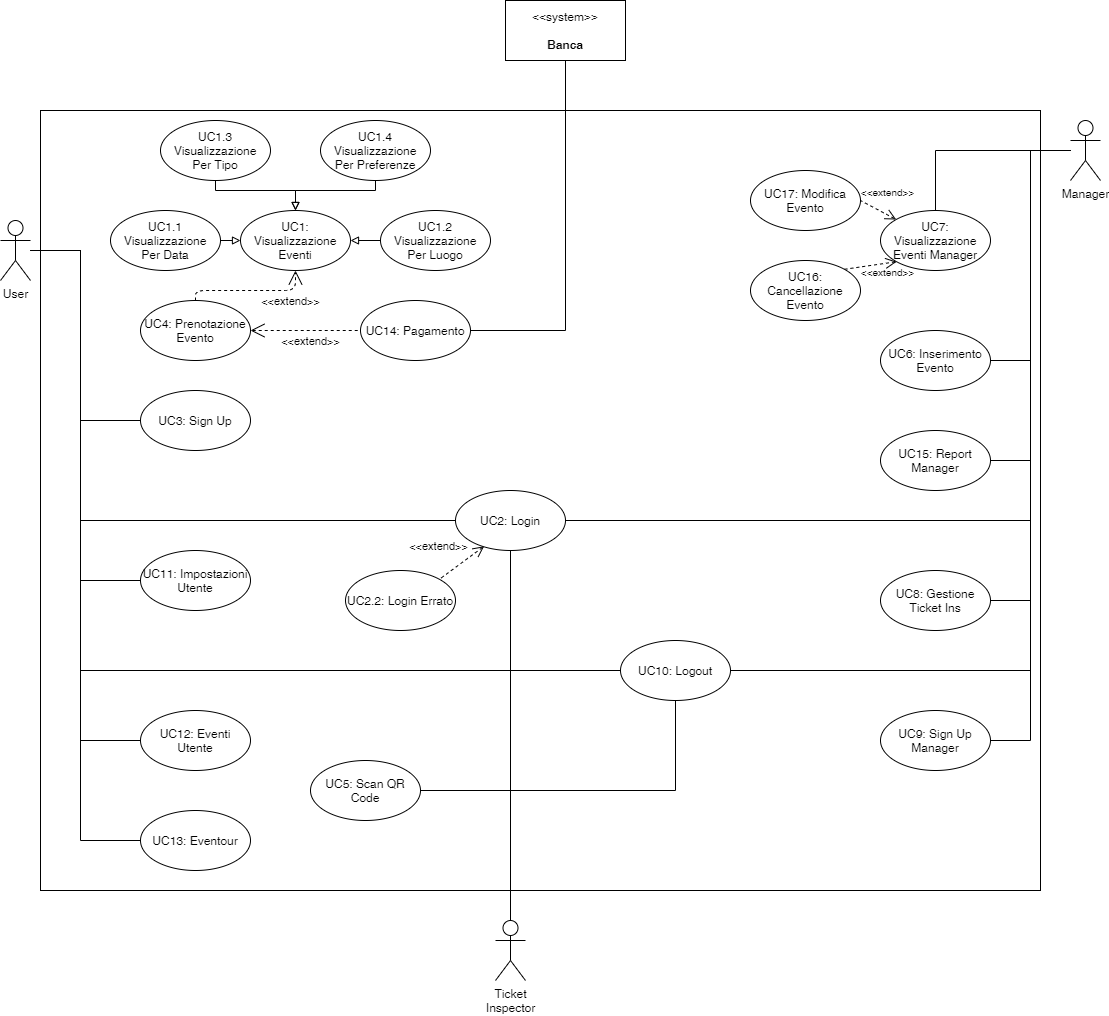

The diagram above was exported from draw.io. Its source (the exported page's mxGraphModel, read from the mxfile embedded in the PNG):
<mxGraphModel dx="2062" dy="2879" grid="1" gridSize="10" guides="1" tooltips="1" connect="1" arrows="1" fold="1" page="1" pageScale="1" pageWidth="1169" pageHeight="1654" math="0" shadow="0">
  <root>
    <mxCell id="0" />
    <mxCell id="1" parent="0" />
    <mxCell id="Iq8XuGrfQhJddTywJYrY-117" value="" style="rounded=0;whiteSpace=wrap;html=1;" parent="1" vertex="1">
      <mxGeometry x="60" y="20" width="1000" height="780" as="geometry" />
    </mxCell>
    <mxCell id="Iq8XuGrfQhJddTywJYrY-87" style="edgeStyle=orthogonalEdgeStyle;rounded=0;orthogonalLoop=1;jettySize=auto;html=1;entryX=1;entryY=0.5;entryDx=0;entryDy=0;endArrow=none;endFill=0;" parent="1" source="jBgUhpIEQo3uhUzqijtw-1" target="Iq8XuGrfQhJddTywJYrY-3" edge="1">
      <mxGeometry relative="1" as="geometry">
        <Array as="points">
          <mxPoint x="1050" y="60" />
          <mxPoint x="1050" y="270" />
        </Array>
      </mxGeometry>
    </mxCell>
    <mxCell id="Iq8XuGrfQhJddTywJYrY-89" style="edgeStyle=orthogonalEdgeStyle;rounded=0;orthogonalLoop=1;jettySize=auto;html=1;entryX=0.5;entryY=0;entryDx=0;entryDy=0;endArrow=none;endFill=0;" parent="1" source="jBgUhpIEQo3uhUzqijtw-1" target="Iq8XuGrfQhJddTywJYrY-45" edge="1">
      <mxGeometry relative="1" as="geometry" />
    </mxCell>
    <mxCell id="Iq8XuGrfQhJddTywJYrY-97" style="edgeStyle=orthogonalEdgeStyle;rounded=0;orthogonalLoop=1;jettySize=auto;html=1;entryX=1;entryY=0.5;entryDx=0;entryDy=0;endArrow=none;endFill=0;" parent="1" source="jBgUhpIEQo3uhUzqijtw-1" target="Iq8XuGrfQhJddTywJYrY-14" edge="1">
      <mxGeometry relative="1" as="geometry" />
    </mxCell>
    <mxCell id="jBgUhpIEQo3uhUzqijtw-1" value="Manager" style="shape=umlActor;verticalLabelPosition=bottom;verticalAlign=top;html=1;outlineConnect=0;" parent="1" vertex="1">
      <mxGeometry x="1090" y="30" width="30" height="60" as="geometry" />
    </mxCell>
    <mxCell id="Iq8XuGrfQhJddTywJYrY-62" style="edgeStyle=orthogonalEdgeStyle;rounded=0;orthogonalLoop=1;jettySize=auto;html=1;entryX=0;entryY=0.5;entryDx=0;entryDy=0;endArrow=none;endFill=0;" parent="1" source="jBgUhpIEQo3uhUzqijtw-2" target="Iq8XuGrfQhJddTywJYrY-31" edge="1">
      <mxGeometry relative="1" as="geometry">
        <Array as="points">
          <mxPoint x="100" y="160" />
          <mxPoint x="100" y="490" />
        </Array>
      </mxGeometry>
    </mxCell>
    <mxCell id="uV2eTzupahf5oWZUe__i-5" style="edgeStyle=orthogonalEdgeStyle;rounded=0;orthogonalLoop=1;jettySize=auto;html=1;entryX=0;entryY=0.5;entryDx=0;entryDy=0;endArrow=none;endFill=0;" parent="1" target="uV2eTzupahf5oWZUe__i-1" edge="1">
      <mxGeometry relative="1" as="geometry">
        <mxPoint x="50" y="160" as="sourcePoint" />
        <Array as="points">
          <mxPoint x="100" y="160" />
          <mxPoint x="100" y="650" />
        </Array>
      </mxGeometry>
    </mxCell>
    <mxCell id="jBgUhpIEQo3uhUzqijtw-2" value="&lt;div&gt;User&lt;/div&gt;" style="shape=umlActor;verticalLabelPosition=bottom;verticalAlign=top;html=1;outlineConnect=0;" parent="1" vertex="1">
      <mxGeometry x="20" y="130" width="30" height="60" as="geometry" />
    </mxCell>
    <mxCell id="VPlXJt00mB0PDq3-pcyz-26" style="edgeStyle=orthogonalEdgeStyle;rounded=0;orthogonalLoop=1;jettySize=auto;html=1;exitX=0.5;exitY=0;exitDx=0;exitDy=0;exitPerimeter=0;entryX=0.5;entryY=1;entryDx=0;entryDy=0;fontSize=10;startArrow=none;startFill=0;endArrow=none;endFill=0;startSize=6;endSize=9;strokeWidth=1;" parent="1" source="jBgUhpIEQo3uhUzqijtw-3" target="VPlXJt00mB0PDq3-pcyz-19" edge="1">
      <mxGeometry relative="1" as="geometry">
        <Array as="points">
          <mxPoint x="530" y="700" />
          <mxPoint x="695" y="700" />
        </Array>
      </mxGeometry>
    </mxCell>
    <mxCell id="jBgUhpIEQo3uhUzqijtw-3" value="&lt;div&gt;Ticket&lt;/div&gt;&lt;div&gt;Inspector&lt;br&gt;&lt;/div&gt;" style="shape=umlActor;verticalLabelPosition=bottom;verticalAlign=top;html=1;outlineConnect=0;" parent="1" vertex="1">
      <mxGeometry x="515" y="830" width="30" height="60" as="geometry" />
    </mxCell>
    <mxCell id="jBgUhpIEQo3uhUzqijtw-8" value="UC1: Visualizzazione Eventi" style="ellipse;whiteSpace=wrap;html=1;" parent="1" vertex="1">
      <mxGeometry x="260" y="120" width="110" height="60" as="geometry" />
    </mxCell>
    <mxCell id="jBgUhpIEQo3uhUzqijtw-22" value="UC4: Prenotazione Evento" style="ellipse;whiteSpace=wrap;html=1;" parent="1" vertex="1">
      <mxGeometry x="160" y="210" width="110" height="60" as="geometry" />
    </mxCell>
    <mxCell id="WC2z0WMGiMPwRUZjYBdd-6" style="edgeStyle=orthogonalEdgeStyle;rounded=0;orthogonalLoop=1;jettySize=auto;html=1;exitX=1;exitY=0.5;exitDx=0;exitDy=0;entryX=0;entryY=0.5;entryDx=0;entryDy=0;endArrow=block;endFill=0;" parent="1" source="jBgUhpIEQo3uhUzqijtw-24" target="jBgUhpIEQo3uhUzqijtw-8" edge="1">
      <mxGeometry relative="1" as="geometry" />
    </mxCell>
    <mxCell id="jBgUhpIEQo3uhUzqijtw-24" value="&lt;div&gt;UC1.1 Visualizzazione&lt;/div&gt;&lt;div&gt;Per Data&lt;br&gt;&lt;/div&gt;" style="ellipse;whiteSpace=wrap;html=1;" parent="1" vertex="1">
      <mxGeometry x="130" y="120" width="110" height="60" as="geometry" />
    </mxCell>
    <mxCell id="VPlXJt00mB0PDq3-pcyz-31" style="edgeStyle=orthogonalEdgeStyle;rounded=0;orthogonalLoop=1;jettySize=auto;html=1;exitX=1;exitY=0.5;exitDx=0;exitDy=0;entryX=0.5;entryY=1;entryDx=0;entryDy=0;fontSize=10;startArrow=none;startFill=0;endArrow=none;endFill=0;startSize=6;endSize=9;strokeWidth=1;" parent="1" source="jBgUhpIEQo3uhUzqijtw-33" target="Iq8XuGrfQhJddTywJYrY-122" edge="1">
      <mxGeometry relative="1" as="geometry">
        <Array as="points">
          <mxPoint x="585" y="240" />
        </Array>
      </mxGeometry>
    </mxCell>
    <mxCell id="jBgUhpIEQo3uhUzqijtw-33" value="UC14: Pagamento" style="ellipse;whiteSpace=wrap;html=1;" parent="1" vertex="1">
      <mxGeometry x="380" y="210" width="110" height="60" as="geometry" />
    </mxCell>
    <mxCell id="Iq8XuGrfQhJddTywJYrY-3" value="UC6: Inserimento&lt;br&gt;Evento" style="ellipse;whiteSpace=wrap;html=1;" parent="1" vertex="1">
      <mxGeometry x="900" y="240" width="110" height="60" as="geometry" />
    </mxCell>
    <mxCell id="VPlXJt00mB0PDq3-pcyz-11" style="rounded=1;orthogonalLoop=1;jettySize=auto;html=1;exitX=1;exitY=0;exitDx=0;exitDy=0;entryX=0;entryY=1;entryDx=0;entryDy=0;fontSize=9;startArrow=none;startFill=0;endArrow=open;endFill=0;startSize=6;endSize=9;strokeWidth=1;dashed=1;" parent="1" source="Iq8XuGrfQhJddTywJYrY-7" target="Iq8XuGrfQhJddTywJYrY-45" edge="1">
      <mxGeometry relative="1" as="geometry" />
    </mxCell>
    <mxCell id="VPlXJt00mB0PDq3-pcyz-12" value="&amp;lt;&amp;lt;extend&amp;gt;&amp;gt;" style="edgeLabel;html=1;align=center;verticalAlign=bottom;resizable=0;points=[];fontSize=10;labelBackgroundColor=none;" parent="VPlXJt00mB0PDq3-pcyz-11" vertex="1" connectable="0">
      <mxGeometry x="-0.3427" y="1" relative="1" as="geometry">
        <mxPoint x="26" y="15" as="offset" />
      </mxGeometry>
    </mxCell>
    <mxCell id="Iq8XuGrfQhJddTywJYrY-7" value="UC16: Cancellazione&lt;br&gt;Evento" style="ellipse;whiteSpace=wrap;html=1;" parent="1" vertex="1">
      <mxGeometry x="770" y="170" width="110" height="60" as="geometry" />
    </mxCell>
    <mxCell id="Iq8XuGrfQhJddTywJYrY-14" value="UC15: Report Manager" style="ellipse;whiteSpace=wrap;html=1;" parent="1" vertex="1">
      <mxGeometry x="900" y="340" width="110" height="60" as="geometry" />
    </mxCell>
    <mxCell id="Iq8XuGrfQhJddTywJYrY-31" value="UC11: Impostazioni&lt;br&gt;Utente" style="ellipse;whiteSpace=wrap;html=1;" parent="1" vertex="1">
      <mxGeometry x="160" y="460" width="110" height="60" as="geometry" />
    </mxCell>
    <mxCell id="Iq8XuGrfQhJddTywJYrY-45" value="UC7: Visualizzazione&lt;br&gt;Eventi Manager" style="ellipse;whiteSpace=wrap;html=1;" parent="1" vertex="1">
      <mxGeometry x="900" y="120" width="110" height="60" as="geometry" />
    </mxCell>
    <mxCell id="Iq8XuGrfQhJddTywJYrY-74" value="&amp;lt;&amp;lt;extend&amp;gt;&amp;gt;" style="edgeStyle=none;html=1;startArrow=open;endArrow=none;startSize=12;verticalAlign=bottom;dashed=1;labelBackgroundColor=none;exitX=1;exitY=0.5;exitDx=0;exitDy=0;entryX=0;entryY=0.5;entryDx=0;entryDy=0;" parent="1" source="jBgUhpIEQo3uhUzqijtw-22" target="jBgUhpIEQo3uhUzqijtw-33" edge="1">
      <mxGeometry x="0.0909" y="-20" width="160" relative="1" as="geometry">
        <mxPoint x="400" y="140" as="sourcePoint" />
        <mxPoint x="560" y="140" as="targetPoint" />
        <mxPoint as="offset" />
      </mxGeometry>
    </mxCell>
    <mxCell id="Iq8XuGrfQhJddTywJYrY-122" value="&amp;lt;&amp;lt;system&amp;gt;&amp;gt;&lt;br&gt;&lt;br&gt;&lt;b&gt;Banca&lt;/b&gt;" style="rounded=0;whiteSpace=wrap;html=1;" parent="1" vertex="1">
      <mxGeometry x="525" y="-90" width="120" height="60" as="geometry" />
    </mxCell>
    <mxCell id="VPlXJt00mB0PDq3-pcyz-8" style="edgeStyle=orthogonalEdgeStyle;rounded=0;orthogonalLoop=1;jettySize=auto;html=1;exitX=0.5;exitY=1;exitDx=0;exitDy=0;startArrow=none;startFill=0;endArrow=block;endFill=0;startSize=6;endSize=6;strokeWidth=1;entryX=0.5;entryY=0;entryDx=0;entryDy=0;" parent="1" source="WC2z0WMGiMPwRUZjYBdd-5" target="jBgUhpIEQo3uhUzqijtw-8" edge="1">
      <mxGeometry relative="1" as="geometry">
        <Array as="points">
          <mxPoint x="395" y="100" />
          <mxPoint x="315" y="100" />
        </Array>
      </mxGeometry>
    </mxCell>
    <mxCell id="WC2z0WMGiMPwRUZjYBdd-5" value="&lt;div&gt;UC1.4 Visualizzazione&lt;/div&gt;&lt;div&gt;Per Preferenze&lt;br&gt;&lt;/div&gt;" style="ellipse;whiteSpace=wrap;html=1;" parent="1" vertex="1">
      <mxGeometry x="340" y="30" width="110" height="60" as="geometry" />
    </mxCell>
    <mxCell id="Aufj_wiZc3dgovZs7lhx-4" value="&amp;lt;&amp;lt;extend&amp;gt;&amp;gt;" style="edgeStyle=orthogonalEdgeStyle;html=1;startArrow=none;endArrow=open;startSize=6;verticalAlign=bottom;dashed=1;labelBackgroundColor=none;fontSize=11;strokeWidth=1;exitX=0.5;exitY=0;exitDx=0;exitDy=0;entryX=0.5;entryY=1;entryDx=0;entryDy=0;startFill=0;endFill=0;endSize=12;" parent="1" source="jBgUhpIEQo3uhUzqijtw-22" target="jBgUhpIEQo3uhUzqijtw-8" edge="1">
      <mxGeometry x="0.6149" y="-20" width="160" relative="1" as="geometry">
        <mxPoint x="285" y="170" as="sourcePoint" />
        <mxPoint x="270" y="660" as="targetPoint" />
        <mxPoint as="offset" />
        <Array as="points">
          <mxPoint x="215" y="200" />
          <mxPoint x="315" y="200" />
        </Array>
      </mxGeometry>
    </mxCell>
    <mxCell id="Aufj_wiZc3dgovZs7lhx-18" value="&amp;lt;&amp;lt;extend&amp;gt;&amp;gt;" style="edgeStyle=none;html=1;startArrow=open;endArrow=none;startSize=9;verticalAlign=bottom;dashed=1;labelBackgroundColor=none;strokeWidth=1;fontSize=10;entryX=1;entryY=0.5;entryDx=0;entryDy=0;" parent="1" source="Iq8XuGrfQhJddTywJYrY-45" target="aq_S3aoEzxI7nQbP1pFD-9" edge="1">
      <mxGeometry x="-0.1892" y="-12" width="160" relative="1" as="geometry">
        <mxPoint x="430" y="350" as="sourcePoint" />
        <mxPoint x="900" y="110" as="targetPoint" />
        <mxPoint as="offset" />
      </mxGeometry>
    </mxCell>
    <mxCell id="uV2eTzupahf5oWZUe__i-1" value="UC12: Eventi&lt;br&gt;Utente" style="ellipse;whiteSpace=wrap;html=1;" parent="1" vertex="1">
      <mxGeometry x="160" y="620" width="110" height="60" as="geometry" />
    </mxCell>
    <mxCell id="VPlXJt00mB0PDq3-pcyz-10" style="edgeStyle=orthogonalEdgeStyle;rounded=0;orthogonalLoop=1;jettySize=auto;html=1;exitX=0;exitY=0.5;exitDx=0;exitDy=0;startArrow=none;startFill=0;endArrow=none;endFill=0;startSize=6;endSize=6;strokeWidth=1;" parent="1" source="aq_S3aoEzxI7nQbP1pFD-1" edge="1">
      <mxGeometry relative="1" as="geometry">
        <mxPoint x="60" y="160" as="targetPoint" />
        <Array as="points">
          <mxPoint x="100" y="750" />
          <mxPoint x="100" y="160" />
        </Array>
      </mxGeometry>
    </mxCell>
    <mxCell id="aq_S3aoEzxI7nQbP1pFD-1" value="UC13: Eventour" style="ellipse;whiteSpace=wrap;html=1;" parent="1" vertex="1">
      <mxGeometry x="160" y="720" width="110" height="60" as="geometry" />
    </mxCell>
    <mxCell id="aq_S3aoEzxI7nQbP1pFD-9" value="UC17: Modifica&lt;br&gt;Evento" style="ellipse;whiteSpace=wrap;html=1;" parent="1" vertex="1">
      <mxGeometry x="770" y="80" width="110" height="60" as="geometry" />
    </mxCell>
    <mxCell id="VPlXJt00mB0PDq3-pcyz-5" style="edgeStyle=orthogonalEdgeStyle;rounded=0;orthogonalLoop=1;jettySize=auto;html=1;exitX=0;exitY=0.5;exitDx=0;exitDy=0;entryX=1;entryY=0.5;entryDx=0;entryDy=0;startArrow=none;startFill=0;endArrow=block;endFill=0;startSize=6;endSize=6;strokeWidth=1;" parent="1" source="VPlXJt00mB0PDq3-pcyz-1" target="jBgUhpIEQo3uhUzqijtw-8" edge="1">
      <mxGeometry relative="1" as="geometry" />
    </mxCell>
    <mxCell id="VPlXJt00mB0PDq3-pcyz-1" value="&lt;div&gt;UC1.2 Visualizzazione&lt;/div&gt;&lt;div&gt;Per Luogo&lt;br&gt;&lt;/div&gt;" style="ellipse;whiteSpace=wrap;html=1;" parent="1" vertex="1">
      <mxGeometry x="400" y="120" width="110" height="60" as="geometry" />
    </mxCell>
    <mxCell id="VPlXJt00mB0PDq3-pcyz-7" style="edgeStyle=orthogonalEdgeStyle;rounded=0;orthogonalLoop=1;jettySize=auto;html=1;exitX=0.5;exitY=1;exitDx=0;exitDy=0;entryX=0.5;entryY=0;entryDx=0;entryDy=0;startArrow=none;startFill=0;endArrow=block;endFill=0;startSize=6;endSize=6;strokeWidth=1;" parent="1" source="jBgUhpIEQo3uhUzqijtw-26" target="jBgUhpIEQo3uhUzqijtw-8" edge="1">
      <mxGeometry relative="1" as="geometry">
        <Array as="points">
          <mxPoint x="235" y="100" />
          <mxPoint x="315" y="100" />
        </Array>
      </mxGeometry>
    </mxCell>
    <mxCell id="jBgUhpIEQo3uhUzqijtw-26" value="&lt;div&gt;UC1.3 Visualizzazione&lt;/div&gt;&lt;div&gt;Per Tipo&lt;br&gt;&lt;/div&gt;" style="ellipse;whiteSpace=wrap;html=1;" parent="1" vertex="1">
      <mxGeometry x="180" y="30" width="110" height="60" as="geometry" />
    </mxCell>
    <mxCell id="VPlXJt00mB0PDq3-pcyz-20" style="edgeStyle=orthogonalEdgeStyle;rounded=0;orthogonalLoop=1;jettySize=auto;html=1;exitX=0;exitY=0.5;exitDx=0;exitDy=0;fontSize=10;startArrow=none;startFill=0;endArrow=none;endFill=0;startSize=6;endSize=9;strokeWidth=1;" parent="1" source="VPlXJt00mB0PDq3-pcyz-13" edge="1">
      <mxGeometry relative="1" as="geometry">
        <mxPoint x="50" y="160" as="targetPoint" />
        <Array as="points">
          <mxPoint x="100" y="330" />
          <mxPoint x="100" y="160" />
        </Array>
      </mxGeometry>
    </mxCell>
    <mxCell id="VPlXJt00mB0PDq3-pcyz-13" value="UC3: Sign Up" style="ellipse;whiteSpace=wrap;html=1;" parent="1" vertex="1">
      <mxGeometry x="160" y="300" width="110" height="60" as="geometry" />
    </mxCell>
    <mxCell id="VPlXJt00mB0PDq3-pcyz-30" style="edgeStyle=orthogonalEdgeStyle;rounded=0;orthogonalLoop=1;jettySize=auto;html=1;exitX=1;exitY=0.5;exitDx=0;exitDy=0;fontSize=10;startArrow=none;startFill=0;endArrow=none;endFill=0;startSize=6;endSize=9;strokeWidth=1;" parent="1" source="VPlXJt00mB0PDq3-pcyz-14" edge="1">
      <mxGeometry relative="1" as="geometry">
        <mxPoint x="1090" y="60" as="targetPoint" />
        <Array as="points">
          <mxPoint x="1050" y="650" />
          <mxPoint x="1050" y="60" />
        </Array>
      </mxGeometry>
    </mxCell>
    <mxCell id="VPlXJt00mB0PDq3-pcyz-14" value="UC9: Sign Up Manager" style="ellipse;whiteSpace=wrap;html=1;" parent="1" vertex="1">
      <mxGeometry x="900" y="620" width="110" height="60" as="geometry" />
    </mxCell>
    <mxCell id="VPlXJt00mB0PDq3-pcyz-29" style="edgeStyle=orthogonalEdgeStyle;rounded=0;orthogonalLoop=1;jettySize=auto;html=1;exitX=1;exitY=0.5;exitDx=0;exitDy=0;fontSize=10;startArrow=none;startFill=0;endArrow=none;endFill=0;startSize=6;endSize=9;strokeWidth=1;" parent="1" source="VPlXJt00mB0PDq3-pcyz-15" edge="1">
      <mxGeometry relative="1" as="geometry">
        <mxPoint x="1090" y="60" as="targetPoint" />
        <Array as="points">
          <mxPoint x="1050" y="510" />
          <mxPoint x="1050" y="60" />
        </Array>
      </mxGeometry>
    </mxCell>
    <mxCell id="VPlXJt00mB0PDq3-pcyz-15" value="UC8: Gestione&lt;br&gt;Ticket Ins" style="ellipse;whiteSpace=wrap;html=1;" parent="1" vertex="1">
      <mxGeometry x="900" y="480" width="110" height="60" as="geometry" />
    </mxCell>
    <mxCell id="VPlXJt00mB0PDq3-pcyz-27" style="edgeStyle=orthogonalEdgeStyle;rounded=0;orthogonalLoop=1;jettySize=auto;html=1;exitX=1;exitY=0.5;exitDx=0;exitDy=0;fontSize=10;startArrow=none;startFill=0;endArrow=none;endFill=0;startSize=6;endSize=9;strokeWidth=1;entryX=0.5;entryY=0;entryDx=0;entryDy=0;entryPerimeter=0;" parent="1" source="VPlXJt00mB0PDq3-pcyz-16" target="jBgUhpIEQo3uhUzqijtw-3" edge="1">
      <mxGeometry relative="1" as="geometry" />
    </mxCell>
    <mxCell id="VPlXJt00mB0PDq3-pcyz-16" value="UC5: Scan QR Code" style="ellipse;whiteSpace=wrap;html=1;" parent="1" vertex="1">
      <mxGeometry x="330" y="670" width="110" height="60" as="geometry" />
    </mxCell>
    <mxCell id="VPlXJt00mB0PDq3-pcyz-21" style="edgeStyle=orthogonalEdgeStyle;rounded=0;orthogonalLoop=1;jettySize=auto;html=1;exitX=0;exitY=0.5;exitDx=0;exitDy=0;fontSize=10;startArrow=none;startFill=0;endArrow=none;endFill=0;startSize=6;endSize=9;strokeWidth=1;" parent="1" source="VPlXJt00mB0PDq3-pcyz-17" edge="1">
      <mxGeometry relative="1" as="geometry">
        <mxPoint x="50" y="160" as="targetPoint" />
        <Array as="points">
          <mxPoint x="100" y="430" />
          <mxPoint x="100" y="160" />
        </Array>
      </mxGeometry>
    </mxCell>
    <mxCell id="VPlXJt00mB0PDq3-pcyz-22" style="edgeStyle=orthogonalEdgeStyle;rounded=0;orthogonalLoop=1;jettySize=auto;html=1;exitX=1;exitY=0.5;exitDx=0;exitDy=0;fontSize=10;startArrow=none;startFill=0;endArrow=none;endFill=0;startSize=6;endSize=9;strokeWidth=1;" parent="1" source="VPlXJt00mB0PDq3-pcyz-17" edge="1">
      <mxGeometry relative="1" as="geometry">
        <mxPoint x="1090" y="60" as="targetPoint" />
        <Array as="points">
          <mxPoint x="1050" y="430" />
          <mxPoint x="1050" y="60" />
        </Array>
      </mxGeometry>
    </mxCell>
    <mxCell id="VPlXJt00mB0PDq3-pcyz-28" style="edgeStyle=orthogonalEdgeStyle;rounded=0;orthogonalLoop=1;jettySize=auto;html=1;exitX=0.5;exitY=1;exitDx=0;exitDy=0;entryX=0.5;entryY=0;entryDx=0;entryDy=0;entryPerimeter=0;fontSize=10;startArrow=none;startFill=0;endArrow=none;endFill=0;startSize=6;endSize=9;strokeWidth=1;" parent="1" source="VPlXJt00mB0PDq3-pcyz-17" target="jBgUhpIEQo3uhUzqijtw-3" edge="1">
      <mxGeometry relative="1" as="geometry" />
    </mxCell>
    <mxCell id="VPlXJt00mB0PDq3-pcyz-17" value="UC2: Login" style="ellipse;whiteSpace=wrap;html=1;" parent="1" vertex="1">
      <mxGeometry x="475" y="400" width="110" height="60" as="geometry" />
    </mxCell>
    <mxCell id="VPlXJt00mB0PDq3-pcyz-18" value="UC2.2: Login Errato" style="ellipse;whiteSpace=wrap;html=1;" parent="1" vertex="1">
      <mxGeometry x="365" y="480" width="110" height="60" as="geometry" />
    </mxCell>
    <mxCell id="VPlXJt00mB0PDq3-pcyz-24" style="edgeStyle=orthogonalEdgeStyle;rounded=0;orthogonalLoop=1;jettySize=auto;html=1;exitX=0;exitY=0.5;exitDx=0;exitDy=0;fontSize=10;startArrow=none;startFill=0;endArrow=none;endFill=0;startSize=6;endSize=9;strokeWidth=1;" parent="1" source="VPlXJt00mB0PDq3-pcyz-19" edge="1">
      <mxGeometry relative="1" as="geometry">
        <mxPoint x="50" y="160" as="targetPoint" />
        <Array as="points">
          <mxPoint x="100" y="580" />
          <mxPoint x="100" y="160" />
        </Array>
      </mxGeometry>
    </mxCell>
    <mxCell id="VPlXJt00mB0PDq3-pcyz-25" style="edgeStyle=orthogonalEdgeStyle;rounded=0;orthogonalLoop=1;jettySize=auto;html=1;exitX=1;exitY=0.5;exitDx=0;exitDy=0;fontSize=10;startArrow=none;startFill=0;endArrow=none;endFill=0;startSize=6;endSize=9;strokeWidth=1;" parent="1" source="VPlXJt00mB0PDq3-pcyz-19" edge="1">
      <mxGeometry relative="1" as="geometry">
        <mxPoint x="1090" y="60" as="targetPoint" />
        <Array as="points">
          <mxPoint x="1050" y="580" />
          <mxPoint x="1050" y="60" />
        </Array>
      </mxGeometry>
    </mxCell>
    <mxCell id="VPlXJt00mB0PDq3-pcyz-19" value="UC10: Logout" style="ellipse;whiteSpace=wrap;html=1;" parent="1" vertex="1">
      <mxGeometry x="640" y="550" width="110" height="60" as="geometry" />
    </mxCell>
    <mxCell id="VPlXJt00mB0PDq3-pcyz-23" value="&amp;lt;&amp;lt;extend&amp;gt;&amp;gt;" style="edgeStyle=none;html=1;startArrow=open;endArrow=none;startSize=9;verticalAlign=bottom;dashed=1;labelBackgroundColor=none;exitX=0.26;exitY=0.93;exitDx=0;exitDy=0;entryX=1;entryY=0;entryDx=0;entryDy=0;exitPerimeter=0;" parent="1" edge="1">
      <mxGeometry x="0.5275" y="-20" width="160" relative="1" as="geometry">
        <mxPoint x="503.5999999999999" y="455.79999999999995" as="sourcePoint" />
        <mxPoint x="458.89087296525236" y="488.7867965644077" as="targetPoint" />
        <mxPoint as="offset" />
      </mxGeometry>
    </mxCell>
  </root>
</mxGraphModel>